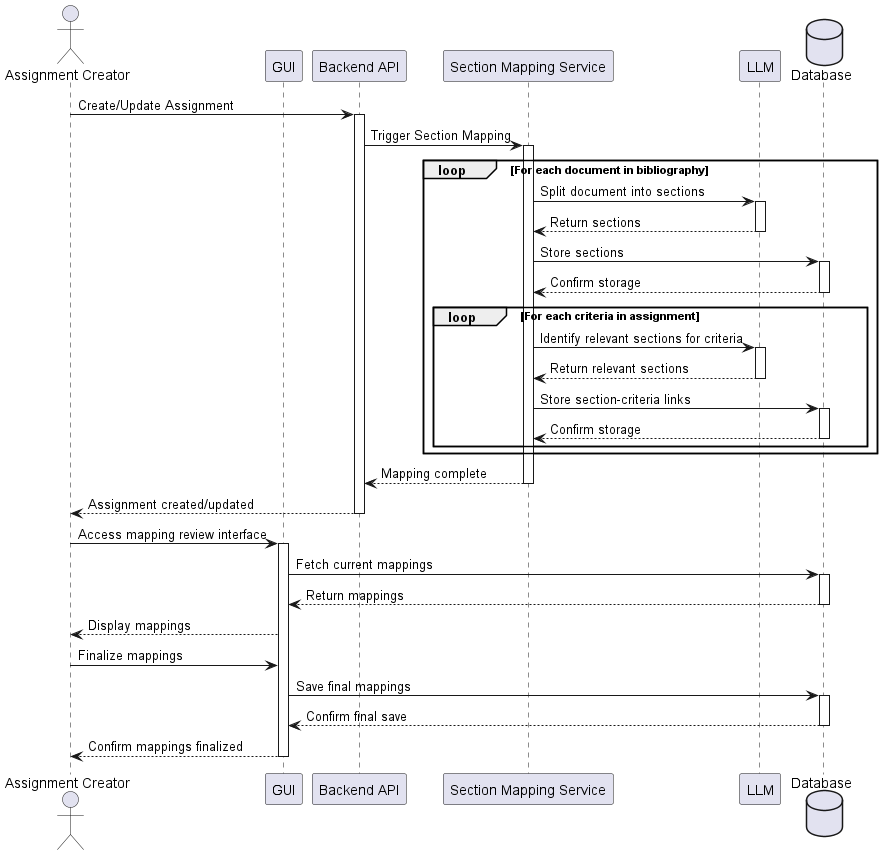

The diagram above was rendered by PlantUML. Its source (embedded in the PNG):
@startuml
actor "Assignment Creator" as AC
participant "GUI" as GUI
participant "Backend API" as API
participant "Section Mapping Service" as SMS
participant "LLM" as LLM
database "Database" as DB


AC -> API: Create/Update Assignment
activate API

API -> SMS: Trigger Section Mapping
activate SMS

loop For each document in bibliography
    SMS -> LLM: Split document into sections
    activate LLM
    LLM --> SMS: Return sections
    deactivate LLM
    
    SMS -> DB: Store sections
    activate DB
    DB --> SMS: Confirm storage
    deactivate DB
    
    loop For each criteria in assignment
        SMS -> LLM: Identify relevant sections for criteria
        activate LLM
        LLM --> SMS: Return relevant sections
        deactivate LLM
        
        SMS -> DB: Store section-criteria links
        activate DB
        DB --> SMS: Confirm storage
        deactivate DB
    end
end

SMS --> API: Mapping complete
deactivate SMS

API --> AC: Assignment created/updated
deactivate API

AC -> GUI: Access mapping review interface
activate GUI

GUI -> DB: Fetch current mappings
activate DB
DB --> GUI: Return mappings
deactivate DB

GUI --> AC: Display mappings

AC -> GUI: Finalize mappings
GUI -> DB: Save final mappings
activate DB
DB --> GUI: Confirm final save
deactivate DB
GUI --> AC: Confirm mappings finalized

deactivate GUI

@enduml